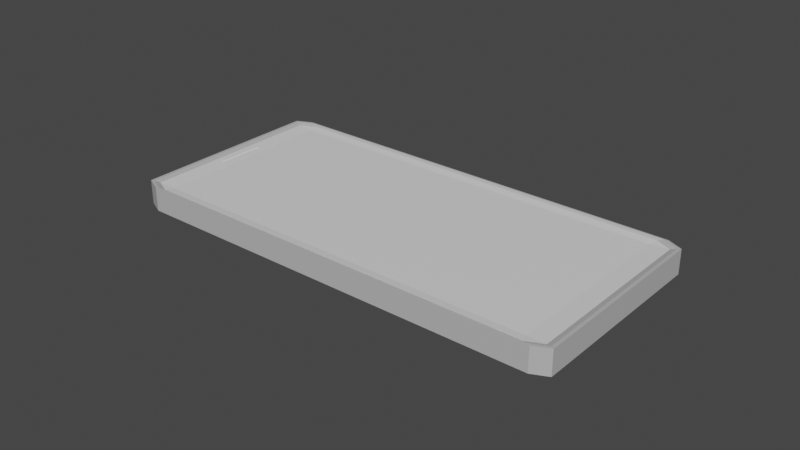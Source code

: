# Source: Phone.blend  (saved by Blender 3.4.6; exported with 4.5.12 LTS)
import bpy
from mathutils import Matrix  # noqa: F401  (used for matrix-valued properties, if any)

bpy.ops.wm.read_factory_settings(use_empty=True)
scene = bpy.context.scene
scene.name = 'Scene'

# ---- collections
col_collection = bpy.data.collections.new('Collection'); scene.collection.children.link(col_collection)

# ---- materials (node trees are filled in below, after node groups)
mat_material = bpy.data.materials.new('Material')
mat_material.alpha_threshold = 0.0
mat_material.use_transparent_shadow = False
mat_material.line_color = (0.0, 0.0, 0.0, 1.0)
mat_screen = bpy.data.materials.new('Screen')
mat_screen.use_transparent_shadow = False
mat_screen.diffuse_color = (0.563, 0.563, 0.563, 1.0)
mat_phone_color = bpy.data.materials.new('Phone Color')
mat_phone_color.use_transparent_shadow = False
mat_phone_color.diffuse_color = (0.0, 0.0, 0.0, 1.0)
mat_phone_frame = bpy.data.materials.new('Phone Frame')
mat_phone_frame.use_transparent_shadow = False
mat_phone_frame.diffuse_color = (0.03411, 0.03411, 0.03411, 1.0)
mat_little_top_thing = bpy.data.materials.new('Little top thing')
mat_little_top_thing.use_transparent_shadow = False
mat_little_top_thing.diffuse_color = (0.2633, 0.2633, 0.2633, 1.0)

# ---- material node trees
mat_material.use_nodes = True; mat_material.node_tree.nodes.clear()
_N = mat_material.node_tree.nodes; _L = mat_material.node_tree.links
n0 = _N.new('ShaderNodeOutputMaterial'); n0.name = 'Material Output'; n0.location = (300, 300)
n1 = _N.new('ShaderNodeBsdfPrincipled'); n1.name = 'Principled BSDF'; n1.location = (10, 300)
n1.distribution = 'GGX'
n1.subsurface_method = 'BURLEY'
n1.inputs[2].default_value = 0.4
n1.inputs[3].default_value = 1.45
n1.inputs[27].default_value = (0.0, 0.0, 0.0, 1.0)
n1.inputs[28].default_value = 1.0
_L.new(n1.outputs[0], n0.inputs[0])
n0.is_active_output = True
mat_screen.use_nodes = True; mat_screen.node_tree.nodes.clear()
_N = mat_screen.node_tree.nodes; _L = mat_screen.node_tree.links
n0 = _N.new('ShaderNodeBsdfPrincipled'); n0.name = 'Principled BSDF'; n0.location = (10, 300)
n0.distribution = 'GGX'
n0.subsurface_method = 'BURLEY'
n0.inputs[3].default_value = 1.45
n0.inputs[27].default_value = (0.0, 0.0, 0.0, 1.0)
n0.inputs[28].default_value = 1.0
n1 = _N.new('ShaderNodeOutputMaterial'); n1.name = 'Material Output'; n1.location = (300, 300)
_L.new(n0.outputs[0], n1.inputs[0])
n1.is_active_output = True
mat_phone_color.use_nodes = True; mat_phone_color.node_tree.nodes.clear()
_N = mat_phone_color.node_tree.nodes; _L = mat_phone_color.node_tree.links
n0 = _N.new('ShaderNodeBsdfPrincipled'); n0.name = 'Principled BSDF'; n0.location = (10, 300)
n0.distribution = 'GGX'
n0.subsurface_method = 'BURLEY'
n0.inputs[1].default_value = 0.405
n0.inputs[2].default_value = 0.3595
n0.inputs[3].default_value = 1.45
n0.inputs[27].default_value = (0.0, 0.0, 0.0, 1.0)
n0.inputs[28].default_value = 1.0
n1 = _N.new('ShaderNodeOutputMaterial'); n1.name = 'Material Output'; n1.location = (300, 300)
_L.new(n0.outputs[0], n1.inputs[0])
n1.is_active_output = True
mat_phone_frame.use_nodes = True; mat_phone_frame.node_tree.nodes.clear()
_N = mat_phone_frame.node_tree.nodes; _L = mat_phone_frame.node_tree.links
n0 = _N.new('ShaderNodeBsdfPrincipled'); n0.name = 'Principled BSDF'; n0.location = (10, 300)
n0.distribution = 'GGX'
n0.subsurface_method = 'BURLEY'
n0.inputs[3].default_value = 1.45
n0.inputs[27].default_value = (0.0, 0.0, 0.0, 1.0)
n0.inputs[28].default_value = 1.0
n1 = _N.new('ShaderNodeOutputMaterial'); n1.name = 'Material Output'; n1.location = (300, 300)
_L.new(n0.outputs[0], n1.inputs[0])
n1.is_active_output = True
mat_little_top_thing.use_nodes = True; mat_little_top_thing.node_tree.nodes.clear()
_N = mat_little_top_thing.node_tree.nodes; _L = mat_little_top_thing.node_tree.links
n0 = _N.new('ShaderNodeBsdfPrincipled'); n0.name = 'Principled BSDF'; n0.location = (10, 300)
n0.distribution = 'GGX'
n0.subsurface_method = 'BURLEY'
n0.inputs[3].default_value = 1.45
n0.inputs[27].default_value = (0.0, 0.0, 0.0, 1.0)
n0.inputs[28].default_value = 1.0
n1 = _N.new('ShaderNodeOutputMaterial'); n1.name = 'Material Output'; n1.location = (300, 300)
_L.new(n0.outputs[0], n1.inputs[0])
n1.is_active_output = True

# ---- world
world_world = bpy.data.worlds.new('World'); scene.world = world_world
world_world.use_nodes = True; world_world.node_tree.nodes.clear()
_N = world_world.node_tree.nodes; _L = world_world.node_tree.links
n0 = _N.new('ShaderNodeOutputWorld'); n0.name = 'World Output'; n0.location = (300, 300)
n1 = _N.new('ShaderNodeBackground'); n1.name = 'Background'; n1.location = (10, 300)
n1.inputs[0].default_value = (0.05088, 0.05088, 0.05088, 1.0)
_L.new(n1.outputs[0], n0.inputs[0])
n0.is_active_output = True
world_world.color = (0.05088, 0.05088, 0.05088)
world_world.use_sun_shadow = False
world_world.sun_shadow_jitter_overblur = 0.0

# ---- meshes
me_cube = bpy.data.meshes.new('Cube')
me_cube.from_pydata([(0.9299, 1.0, 0.9299), (0.9299, 0.9299, 1.0), (1.0, 0.9299, 0.9299), (0.8911, 0.9626, -0.8159), (0.9626, 0.8911, -0.8159), (0.8786, 0.8786, -0.7473), (1.0, -0.9299, 0.9299), (0.9299, -0.9299, 1.0), (0.9299, -1.0, 0.9299), (0.8911, -0.9626, -0.8159), (0.8786, -0.8786, -0.7473), (0.9626, -0.8911, -0.8159), (-0.9299, 1.0, 0.9299), (-1.0, 0.9299, 0.9299), (-0.9299, 0.9299, 1.0), (-0.9626, 0.8911, -0.8159), (-0.8911, 0.9626, -0.8159), (-0.8786, 0.8786, -0.7473), (-1.0, -0.9299, 0.9299), (-0.9299, -1.0, 0.9299), (-0.9299, -0.9299, 1.0), (-0.9626, -0.8911, -0.8159), (-0.8786, -0.8786, -0.7473), (-0.8911, -0.9626, -0.8159), (-0.986, 0.9146, -0.9313), (-1.0, 0.9299, -0.9299), (-0.9299, 1.0, -0.9299), (-0.9146, 0.986, -0.9313), (-0.986, -0.9146, -0.9313), (-0.9146, -0.986, -0.9313), (-0.9299, -1.0, -0.9299), (-1.0, -0.9299, -0.9299), (0.9146, 0.986, -0.9313), (0.9299, 1.0, -0.9299), (1.0, 0.9299, -0.9299), (0.986, 0.9146, -0.9313), (1.0, -0.9299, -0.9299), (0.9299, -1.0, -0.9299), (0.9146, -0.986, -0.9313), (0.986, -0.9146, -0.9313), (-0.9206, 0.8849, -0.7816), (-0.9206, -0.8849, -0.7816), (-0.8786, 0.0, -0.7473), (-0.9626, 0.0, -0.8159), (-0.9206, 0.0, -0.7401), (-0.9416, 0.888, -0.7988), (-0.8996, -0.8817, -0.7644), (-0.8786, -0.4393, -0.7473), (-0.9626, 0.4456, -0.8159), (-0.8996, 0.8817, -0.7644), (-0.9416, -0.888, -0.7988), (-0.8786, 0.4393, -0.7473), (-0.9626, -0.4456, -0.8159), (-0.9416, 0.0, -0.7988), (-0.8996, 0.0, -0.7644), (-0.9206, 0.4424, -0.7816), (-0.9206, -0.4424, -0.7816), (-0.8996, -0.4409, -0.7644), (-0.8996, 0.4409, -0.7644), (-0.9416, 0.444, -0.7988), (-0.9416, -0.444, -0.7988), (-0.9101, 0.0, -0.773), (-0.9206, -0.2212, -0.7816), (-0.9258, 0.0, -0.7443), (-0.9207, 0.2144, -0.7402), (-0.9101, -0.4416, -0.773), (-0.8996, -0.2204, -0.7644), (-0.9101, 0.4416, -0.773), (-0.8996, 0.2204, -0.7644), (-0.9311, 0.4432, -0.7902), (-0.9416, 0.222, -0.7988), (-0.9311, -0.4432, -0.7902), (-0.9416, -0.222, -0.7988), (-0.9258, -0.2146, -0.7443), (-0.9258, 0.2146, -0.7443), (-0.9153, -0.2142, -0.7358), (-0.9153, 0.2142, -0.7358), (-0.9207, -0.2144, -0.7402), (-0.9311, -0.2216, -0.7902), (-0.9311, 0.0, -0.7902), (-0.9206, 0.2212, -0.7816), (-0.9311, 0.2216, -0.7902), (-0.9101, -0.2208, -0.773), (-0.9153, 0.0, -0.7358), (-0.9101, 0.2208, -0.773)], [], [(3, 16, 27, 32), (23, 9, 38, 29), (15, 48, 43, 52, 21, 28, 24), (11, 4, 35, 39), (1, 14, 20, 7), (34, 2, 6, 36), (17, 5, 10, 22, 47, 42, 51), (31, 18, 13, 25), (37, 8, 19, 30), (0, 1, 2), (3, 4, 5), (6, 7, 8), (9, 10, 11), (12, 13, 14), (15, 16, 17, 49, 40, 45), (18, 19, 20), (21, 50, 41, 46, 22, 23), (24, 25, 26, 27), (28, 29, 30, 31), (32, 33, 34, 35), (36, 37, 38, 39), (24, 28, 31, 25), (32, 27, 26, 33), (2, 34, 33, 0), (30, 19, 18, 31), (8, 37, 36, 6), (12, 26, 25, 13), (7, 20, 19, 8), (1, 7, 6, 2), (29, 38, 37, 30), (20, 14, 13, 18), (14, 1, 0, 12), (39, 35, 34, 36), (60, 50, 21, 52), (5, 17, 16, 3), (22, 10, 9, 23), (10, 5, 4, 11), (27, 16, 15, 24), (23, 29, 28, 21), (35, 4, 3, 32), (11, 39, 38, 9), (26, 12, 0, 33), (59, 70, 53, 43, 48), (76, 83, 44, 64), (57, 46, 41, 56, 65), (82, 65, 56, 62), (42, 47, 57, 66, 54), (47, 22, 46, 57), (49, 58, 67, 55, 40), (17, 51, 58, 49), (51, 42, 54, 68, 58), (45, 59, 48, 15), (40, 55, 69, 59, 45), (81, 79, 53, 70), (53, 72, 60, 52, 43), (78, 71, 60, 72), (56, 41, 50, 60, 71), (79, 78, 72, 53), (44, 77, 73, 63), (62, 56, 71, 78), (69, 81, 70, 59), (55, 80, 81, 69), (64, 44, 63, 74), (83, 75, 77, 44), (54, 66, 82, 61), (66, 57, 65, 82), (67, 84, 80, 55), (58, 68, 84, 67), (68, 54, 61, 84), (73, 77, 62, 78), (63, 73, 78, 79), (64, 74, 81, 80), (74, 63, 79, 81), (77, 75, 82, 62), (75, 83, 61, 82), (76, 64, 80, 84), (83, 76, 84, 61)])
me_cube.polygons.foreach_set('material_index', [2, 2, 2, 2, 2, 2, 1, 2, 2, 2, 3, 2, 3, 2, 3, 2, 3, 2, 2, 2, 2, 2, 2, 2, 2, 2, 2, 2, 2, 2, 2, 2, 2, 3, 3, 3, 3, 2, 2, 2, 2, 2, 3, 4, 1, 3, 3, 1, 1, 1, 3, 3, 1, 3, 3, 3, 1, 3, 4, 3, 3, 3, 4, 4, 3, 3, 3, 3, 3, 3, 3, 3, 3, 3, 3, 3, 3])
_uv = me_cube.uv_layers.new(name='UVMap')
_uv.uv.foreach_set('vector', [0.3614, 0.5047, 0.1386, 0.5047, 0.1357, 0.5017, 0.3643, 0.5017, 0.1386, 0.7453, 0.3614, 0.7453, 0.3643, 0.7483, 0.1357, 0.7483, 0.1297, 0.5136, 0.1297, 0.5693, 0.1297, 0.625, 0.1297, 0.6807, 0.1297, 0.7364, 0.1267, 0.7393, 0.1267, 0.5107, 0.3703, 0.7364, 0.3703, 0.5136, 0.3733, 0.5107, 0.3733, 0.7393, 0.6338, 0.5088, 0.8662, 0.5088, 0.8662, 0.7412, 0.6338, 0.7412, 0.3838, 0.5088, 0.6162, 0.5088, 0.6162, 0.7412, 0.3838, 0.7412, 0.1402, 0.5152, 0.3598, 0.5152, 0.3598, 0.7348, 0.1402, 0.7348, 0.1402, 0.6799, 0.1402, 0.625, 0.1402, 0.5701, 0.3838, 0.00876, 0.6162, 0.00876, 0.6162, 0.2412, 0.3838, 0.2412, 0.3838, 0.7588, 0.6162, 0.7588, 0.6162, 0.9912, 0.3838, 0.9912, 0.6162, 0.4912, 0.625, 0.4912, 0.6162, 0.5, 0.3614, 0.5047, 0.3703, 0.5136, 0.3598, 0.5152, 0.6162, 0.7412, 0.625, 0.7412, 0.6162, 0.75, 0.3614, 0.7453, 0.3598, 0.7348, 0.3703, 0.7364, 0.6162, 0.25, 0.6162, 0.25, 0.625, 0.2412, 0.1297, 0.5136, 0.1386, 0.5047, 0.1402, 0.5152, 0.1376, 0.5148, 0.1349, 0.5144, 0.1323, 0.514, 0.6162, 0.00876, 0.6162, 0.0, 0.625, 0.00876, 0.1297, 0.7364, 0.1323, 0.736, 0.1349, 0.7356, 0.1376, 0.7352, 0.1402, 0.7348, 0.1386, 0.7453, 0.1267, 0.5107, 0.127, 0.502, 0.127, 0.502, 0.1271, 0.5021, 0.1267, 0.7393, 0.1271, 0.7479, 0.127, 0.748, 0.127, 0.748, 0.3643, 0.5017, 0.373, 0.502, 0.373, 0.502, 0.3729, 0.5021, 0.375, 0.7479, 0.373, 0.748, 0.3643, 0.75, 0.3729, 0.7479, 0.1267, 0.5107, 0.1267, 0.7393, 0.125, 0.7412, 0.125, 0.5088, 0.3643, 0.5017, 0.1357, 0.5017, 0.1338, 0.5, 0.3662, 0.5, 0.6162, 0.5088, 0.3838, 0.5088, 0.3838, 0.4912, 0.6162, 0.4912, 0.3838, 0.0, 0.6162, 0.0, 0.6162, 0.00876, 0.3838, 0.00876, 0.6162, 0.7588, 0.3838, 0.7588, 0.3838, 0.7412, 0.6162, 0.7412, 0.6162, 0.2588, 0.3838, 0.2588, 0.3838, 0.2412, 0.6162, 0.2412, 0.625, 0.7588, 0.625, 0.9912, 0.6162, 0.9912, 0.6162, 0.7588, 0.6338, 0.5088, 0.6338, 0.7412, 0.6162, 0.7412, 0.6162, 0.5088, 0.1357, 0.7483, 0.3643, 0.7483, 0.3662, 0.75, 0.1338, 0.75, 0.625, 0.00876, 0.625, 0.2412, 0.6162, 0.2412, 0.6162, 0.00876, 0.625, 0.2588, 0.625, 0.4912, 0.6162, 0.4912, 0.6162, 0.2588, 0.3733, 0.7393, 0.3733, 0.5107, 0.3838, 0.5088, 0.3838, 0.7412, 0.1323, 0.6805, 0.1323, 0.736, 0.1297, 0.7364, 0.1297, 0.6807, 0.3598, 0.5152, 0.1402, 0.5152, 0.1386, 0.5047, 0.3614, 0.5047, 0.1402, 0.7348, 0.3598, 0.7348, 0.3614, 0.7453, 0.1386, 0.7453, 0.3598, 0.7348, 0.3598, 0.5152, 0.3703, 0.5136, 0.3703, 0.7364, 0.1357, 0.5017, 0.1386, 0.5047, 0.1297, 0.5136, 0.1267, 0.5107, 0.1386, 0.7453, 0.1357, 0.7483, 0.1267, 0.7393, 0.1297, 0.7364, 0.3733, 0.5107, 0.3703, 0.5136, 0.3614, 0.5047, 0.3643, 0.5017, 0.3703, 0.7364, 0.3733, 0.7393, 0.3643, 0.7483, 0.3614, 0.7453, 0.3838, 0.2588, 0.6162, 0.2588, 0.6162, 0.4912, 0.3838, 0.4912, 0.1323, 0.5695, 0.1323, 0.5973, 0.1323, 0.625, 0.1297, 0.625, 0.1297, 0.5693, 0.1356, 0.5982, 0.1356, 0.625, 0.1349, 0.625, 0.1349, 0.5982, 0.1376, 0.6801, 0.1376, 0.7352, 0.1349, 0.7356, 0.1349, 0.6803, 0.1362, 0.6802, 0.1362, 0.6526, 0.1362, 0.6802, 0.1349, 0.6803, 0.1349, 0.6527, 0.1402, 0.625, 0.1402, 0.6799, 0.1376, 0.6801, 0.1376, 0.6526, 0.1376, 0.625, 0.1402, 0.6799, 0.1402, 0.7348, 0.1376, 0.7352, 0.1376, 0.6801, 0.1376, 0.5148, 0.1376, 0.5699, 0.1362, 0.5698, 0.1349, 0.5697, 0.1349, 0.5144, 0.1402, 0.5152, 0.1402, 0.5701, 0.1376, 0.5699, 0.1376, 0.5148, 0.1402, 0.5701, 0.1402, 0.625, 0.1376, 0.625, 0.1376, 0.5974, 0.1376, 0.5699, 0.1323, 0.514, 0.1323, 0.5695, 0.1297, 0.5693, 0.1297, 0.5136, 0.1349, 0.5144, 0.1349, 0.5697, 0.1336, 0.5696, 0.1323, 0.5695, 0.1323, 0.514, 0.1336, 0.5973, 0.1336, 0.625, 0.1323, 0.625, 0.1323, 0.5973, 0.1323, 0.625, 0.1323, 0.6527, 0.1323, 0.6805, 0.1297, 0.6807, 0.1297, 0.625, 0.1336, 0.6527, 0.1336, 0.6804, 0.1323, 0.6805, 0.1323, 0.6527, 0.1349, 0.6803, 0.1349, 0.7356, 0.1323, 0.736, 0.1323, 0.6805, 0.1336, 0.6804, 0.1336, 0.625, 0.1336, 0.6527, 0.1323, 0.6527, 0.1323, 0.625, 0.1349, 0.625, 0.1349, 0.6518, 0.1343, 0.6518, 0.1343, 0.625, 0.1349, 0.6527, 0.1349, 0.6803, 0.1336, 0.6804, 0.1336, 0.6527, 0.1336, 0.5696, 0.1336, 0.5973, 0.1323, 0.5973, 0.1323, 0.5695, 0.1349, 0.5697, 0.1349, 0.5973, 0.1336, 0.5973, 0.1336, 0.5696, 0.1349, 0.5982, 0.1349, 0.625, 0.1343, 0.625, 0.1343, 0.5982, 0.1356, 0.625, 0.1356, 0.6518, 0.1349, 0.6518, 0.1349, 0.625, 0.1376, 0.625, 0.1376, 0.6526, 0.1362, 0.6526, 0.1362, 0.625, 0.1376, 0.6526, 0.1376, 0.6801, 0.1362, 0.6802, 0.1362, 0.6526, 0.1362, 0.5698, 0.1362, 0.5974, 0.1349, 0.5973, 0.1349, 0.5697, 0.1376, 0.5699, 0.1376, 0.5974, 0.1362, 0.5974, 0.1362, 0.5698, 0.1376, 0.5974, 0.1376, 0.625, 0.1362, 0.625, 0.1362, 0.5974, 0.1343, 0.6518, 0.1349, 0.6518, 0.1349, 0.6527, 0.1336, 0.6527, 0.1343, 0.625, 0.1343, 0.6518, 0.1336, 0.6527, 0.1336, 0.625, 0.1349, 0.5982, 0.1343, 0.5982, 0.1336, 0.5973, 0.1349, 0.5973, 0.1343, 0.5982, 0.1343, 0.625, 0.1336, 0.625, 0.1336, 0.5973, 0.1349, 0.6518, 0.1356, 0.6518, 0.1362, 0.6526, 0.1349, 0.6527, 0.1356, 0.6518, 0.1356, 0.625, 0.1362, 0.625, 0.1362, 0.6526, 0.1356, 0.5982, 0.1349, 0.5982, 0.1349, 0.5973, 0.1362, 0.5974, 0.1356, 0.625, 0.1356, 0.5982, 0.1362, 0.5974, 0.1362, 0.625])
me_cube.materials.append(mat_material)
me_cube.materials.append(mat_screen)
me_cube.materials.append(mat_phone_color)
me_cube.materials.append(mat_phone_frame)
me_cube.materials.append(mat_little_top_thing)
me_cube.use_remesh_preserve_volume = False
me_cube.use_remesh_preserve_attributes = False
me_cube.use_mirror_vertex_groups = False
me_cube.update()

# ---- objects
ob_cube = bpy.data.objects.new('Cube', me_cube)

# ---- transforms, parenting, visibility, modifiers, constraints
ob_cube.location = (0.0, 0.0, 0.0)
ob_cube.scale = (0.07331, 0.03437, -0.004247)
ob_cube.lock_rotations_4d = False
ob_cube.empty_display_type = 'ARROWS'
ob_cube.lineart.crease_threshold = 0.0

# ---- collection membership
col_collection.objects.link(ob_cube)

# ---- scene / render settings (as saved in the file)
scene.frame_start = 1; scene.frame_end = 250; scene.frame_set(1)
scene.render.engine = 'BLENDER_EEVEE_NEXT'
scene.cycles.use_denoising = False
scene.cycles.samples = 128
scene.cycles.sampling_pattern = 'TABULATED_SOBOL'
scene.cycles.use_adaptive_sampling = False
scene.cycles.use_light_tree = False
scene.view_settings.view_transform = 'Filmic'
bpy.context.view_layer.update()

# ---- added for rendering (the .blend has no active camera and no usable light): camera, sun
cam_auto = bpy.data.cameras.new('AutoCamera')
cam_auto.lens = 50.0
cam_auto.sensor_width = 36.0
cam_auto.clip_end = 1000.0
ob_auto_camera = bpy.data.objects.new('AutoCamera', cam_auto)
scene.collection.objects.link(ob_auto_camera)
ob_auto_camera.location = (0.185045, -0.222054, 0.14789)
ob_auto_camera.rotation_euler = (1.09748, -7.21219e-08, 0.694738)
scene.camera = ob_auto_camera
light_auto_sun = bpy.data.lights.new('AutoSun', 'SUN')
light_auto_sun.energy = 3.0
light_auto_sun.angle = 0.0523599
ob_auto_sun = bpy.data.objects.new('AutoSun', light_auto_sun)
scene.collection.objects.link(ob_auto_sun)
ob_auto_sun.rotation_euler = (0.872665, 0.174533, 0.523599)
bpy.context.view_layer.update()
